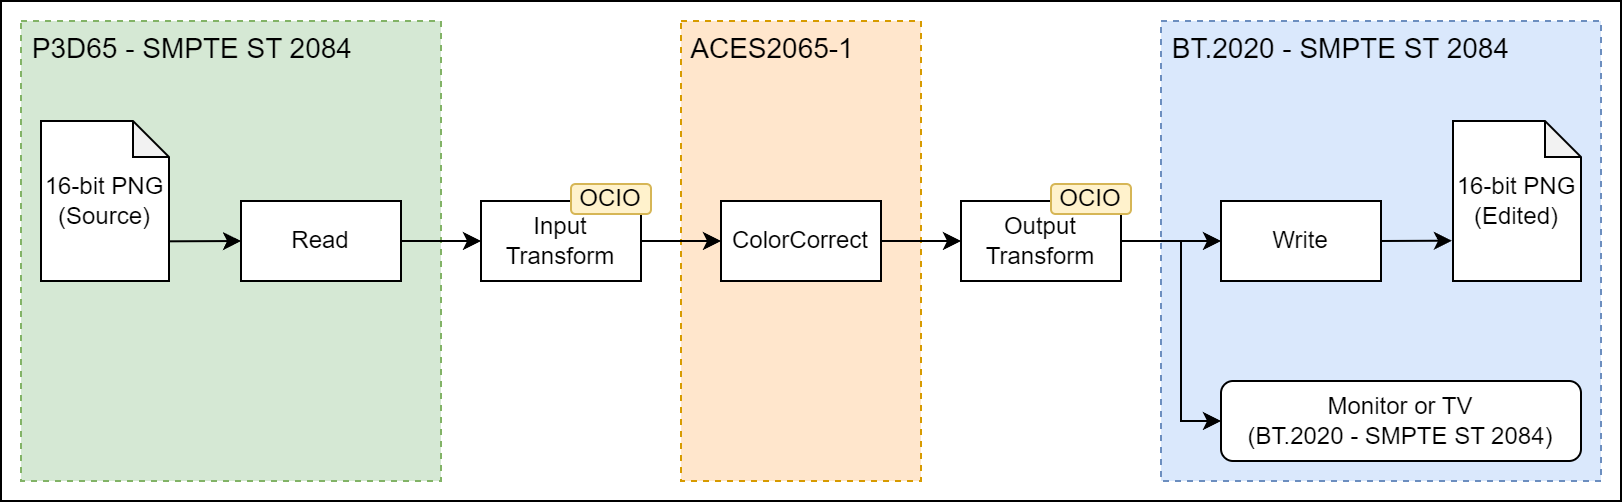

The diagram above was exported from draw.io. Its source (the exported page's mxGraphModel, read from the mxfile embedded in the PNG):
<mxGraphModel dx="1272" dy="826" grid="1" gridSize="5" guides="1" tooltips="1" connect="1" arrows="1" fold="1" page="1" pageScale="1" pageWidth="1100" pageHeight="850" math="0" shadow="0">
  <root>
    <mxCell id="0" />
    <mxCell id="1" parent="0" />
    <mxCell id="BI5pOhE3hGiAVSzkK1Ul-1" value="" style="rounded=0;whiteSpace=wrap;html=1;fontSize=12;" parent="1" vertex="1">
      <mxGeometry x="80" y="160" width="810" height="250" as="geometry" />
    </mxCell>
    <mxCell id="BI5pOhE3hGiAVSzkK1Ul-2" value="&lt;div style=&quot;font-size: 14px;&quot;&gt;&lt;span style=&quot;background-color: initial;&quot;&gt;&lt;font style=&quot;font-size: 14px;&quot;&gt;&amp;nbsp;ACES2065-1&lt;/font&gt;&lt;/span&gt;&lt;/div&gt;&lt;div style=&quot;font-size: 14px;&quot;&gt;&lt;span style=&quot;background-color: initial;&quot;&gt;&lt;font style=&quot;font-size: 14px;&quot;&gt;&lt;br&gt;&lt;/font&gt;&lt;/span&gt;&lt;/div&gt;&lt;div style=&quot;font-size: 14px;&quot;&gt;&lt;span style=&quot;background-color: initial;&quot;&gt;&lt;font style=&quot;font-size: 14px;&quot;&gt;&lt;br&gt;&lt;/font&gt;&lt;/span&gt;&lt;/div&gt;&lt;div style=&quot;font-size: 14px;&quot;&gt;&lt;span style=&quot;background-color: initial;&quot;&gt;&lt;font style=&quot;font-size: 14px;&quot;&gt;&lt;br&gt;&lt;/font&gt;&lt;/span&gt;&lt;/div&gt;&lt;div style=&quot;font-size: 14px;&quot;&gt;&lt;span style=&quot;background-color: initial;&quot;&gt;&lt;font style=&quot;font-size: 14px;&quot;&gt;&lt;br&gt;&lt;/font&gt;&lt;/span&gt;&lt;/div&gt;&lt;div style=&quot;font-size: 14px;&quot;&gt;&lt;span style=&quot;background-color: initial;&quot;&gt;&lt;font style=&quot;font-size: 14px;&quot;&gt;&lt;br&gt;&lt;/font&gt;&lt;/span&gt;&lt;/div&gt;&lt;div style=&quot;font-size: 14px;&quot;&gt;&lt;span style=&quot;background-color: initial;&quot;&gt;&lt;font style=&quot;font-size: 14px;&quot;&gt;&lt;br&gt;&lt;/font&gt;&lt;/span&gt;&lt;/div&gt;&lt;div style=&quot;font-size: 14px;&quot;&gt;&lt;span style=&quot;background-color: initial;&quot;&gt;&lt;font style=&quot;font-size: 14px;&quot;&gt;&lt;br&gt;&lt;/font&gt;&lt;/span&gt;&lt;/div&gt;&lt;div style=&quot;font-size: 14px;&quot;&gt;&lt;span style=&quot;background-color: initial;&quot;&gt;&lt;font style=&quot;font-size: 14px;&quot;&gt;&lt;br&gt;&lt;/font&gt;&lt;/span&gt;&lt;/div&gt;&lt;div style=&quot;font-size: 14px;&quot;&gt;&lt;span style=&quot;background-color: initial;&quot;&gt;&lt;font style=&quot;font-size: 14px;&quot;&gt;&lt;br&gt;&lt;/font&gt;&lt;/span&gt;&lt;/div&gt;&lt;div style=&quot;font-size: 14px;&quot;&gt;&lt;span style=&quot;background-color: initial;&quot;&gt;&lt;font style=&quot;font-size: 14px;&quot;&gt;&lt;br&gt;&lt;/font&gt;&lt;/span&gt;&lt;/div&gt;&lt;div style=&quot;font-size: 14px;&quot;&gt;&lt;span style=&quot;background-color: initial;&quot;&gt;&lt;font style=&quot;font-size: 14px;&quot;&gt;&lt;br&gt;&lt;/font&gt;&lt;/span&gt;&lt;/div&gt;&lt;div style=&quot;font-size: 14px;&quot;&gt;&lt;br&gt;&lt;/div&gt;" style="rounded=0;whiteSpace=wrap;html=1;fontSize=12;fillColor=#ffe6cc;dashed=1;strokeColor=#d79b00;align=left;" parent="1" vertex="1">
      <mxGeometry x="420" y="170" width="120" height="230" as="geometry" />
    </mxCell>
    <mxCell id="BI5pOhE3hGiAVSzkK1Ul-3" value="&lt;font style=&quot;font-size: 14px;&quot;&gt;&amp;nbsp;BT.2020 - SMPTE ST 2084&lt;br&gt;&lt;br&gt;&lt;br&gt;&lt;br&gt;&lt;br&gt;&lt;br&gt;&lt;br&gt;&lt;br&gt;&lt;br&gt;&lt;br&gt;&lt;br&gt;&lt;br&gt;&lt;br&gt;&lt;/font&gt;" style="rounded=0;whiteSpace=wrap;html=1;fontSize=12;fillColor=#dae8fc;dashed=1;strokeColor=#6c8ebf;align=left;" parent="1" vertex="1">
      <mxGeometry x="660" y="170" width="220" height="230" as="geometry" />
    </mxCell>
    <mxCell id="BI5pOhE3hGiAVSzkK1Ul-4" value="&lt;div style=&quot;font-size: 14px;&quot;&gt;&lt;span style=&quot;background-color: initial;&quot;&gt;&lt;font style=&quot;font-size: 14px;&quot;&gt;&amp;nbsp;P3D65 - SMPTE ST 2084&lt;/font&gt;&lt;/span&gt;&lt;/div&gt;&lt;div style=&quot;font-size: 14px;&quot;&gt;&lt;span style=&quot;background-color: initial;&quot;&gt;&lt;font style=&quot;font-size: 14px;&quot;&gt;&lt;br&gt;&lt;/font&gt;&lt;/span&gt;&lt;/div&gt;&lt;div style=&quot;font-size: 14px;&quot;&gt;&lt;span style=&quot;background-color: initial;&quot;&gt;&lt;font style=&quot;font-size: 14px;&quot;&gt;&lt;br&gt;&lt;/font&gt;&lt;/span&gt;&lt;/div&gt;&lt;div style=&quot;font-size: 14px;&quot;&gt;&lt;span style=&quot;background-color: initial;&quot;&gt;&lt;font style=&quot;font-size: 14px;&quot;&gt;&lt;br&gt;&lt;/font&gt;&lt;/span&gt;&lt;/div&gt;&lt;div style=&quot;font-size: 14px;&quot;&gt;&lt;span style=&quot;background-color: initial;&quot;&gt;&lt;font style=&quot;font-size: 14px;&quot;&gt;&lt;br&gt;&lt;/font&gt;&lt;/span&gt;&lt;/div&gt;&lt;div style=&quot;font-size: 14px;&quot;&gt;&lt;span style=&quot;background-color: initial;&quot;&gt;&lt;font style=&quot;font-size: 14px;&quot;&gt;&lt;br&gt;&lt;/font&gt;&lt;/span&gt;&lt;/div&gt;&lt;div style=&quot;font-size: 14px;&quot;&gt;&lt;span style=&quot;background-color: initial;&quot;&gt;&lt;font style=&quot;font-size: 14px;&quot;&gt;&lt;br&gt;&lt;/font&gt;&lt;/span&gt;&lt;/div&gt;&lt;div style=&quot;font-size: 14px;&quot;&gt;&lt;span style=&quot;background-color: initial;&quot;&gt;&lt;font style=&quot;font-size: 14px;&quot;&gt;&lt;br&gt;&lt;/font&gt;&lt;/span&gt;&lt;/div&gt;&lt;div style=&quot;font-size: 14px;&quot;&gt;&lt;span style=&quot;background-color: initial;&quot;&gt;&lt;font style=&quot;font-size: 14px;&quot;&gt;&lt;br&gt;&lt;/font&gt;&lt;/span&gt;&lt;/div&gt;&lt;div style=&quot;font-size: 14px;&quot;&gt;&lt;span style=&quot;background-color: initial;&quot;&gt;&lt;font style=&quot;font-size: 14px;&quot;&gt;&lt;br&gt;&lt;/font&gt;&lt;/span&gt;&lt;/div&gt;&lt;div style=&quot;font-size: 14px;&quot;&gt;&lt;span style=&quot;background-color: initial;&quot;&gt;&lt;font style=&quot;font-size: 14px;&quot;&gt;&lt;br&gt;&lt;/font&gt;&lt;/span&gt;&lt;/div&gt;&lt;div style=&quot;font-size: 14px;&quot;&gt;&lt;span style=&quot;background-color: initial;&quot;&gt;&lt;font style=&quot;font-size: 14px;&quot;&gt;&lt;br&gt;&lt;/font&gt;&lt;/span&gt;&lt;/div&gt;&lt;div style=&quot;font-size: 14px;&quot;&gt;&lt;br&gt;&lt;/div&gt;" style="rounded=0;whiteSpace=wrap;html=1;fontSize=12;fillColor=#d5e8d4;dashed=1;strokeColor=#82b366;align=left;" parent="1" vertex="1">
      <mxGeometry x="90" y="170" width="210" height="230" as="geometry" />
    </mxCell>
    <mxCell id="BI5pOhE3hGiAVSzkK1Ul-5" value="Read" style="rounded=0;whiteSpace=wrap;html=1;" parent="1" vertex="1">
      <mxGeometry x="200" y="260" width="80" height="40" as="geometry" />
    </mxCell>
    <mxCell id="BI5pOhE3hGiAVSzkK1Ul-6" value="ColorCorrect" style="rounded=0;whiteSpace=wrap;html=1;" parent="1" vertex="1">
      <mxGeometry x="440" y="260" width="80" height="40" as="geometry" />
    </mxCell>
    <mxCell id="BI5pOhE3hGiAVSzkK1Ul-7" value="Output&lt;br&gt;Transform" style="rounded=0;whiteSpace=wrap;html=1;" parent="1" vertex="1">
      <mxGeometry x="560" y="260" width="80" height="40" as="geometry" />
    </mxCell>
    <mxCell id="BI5pOhE3hGiAVSzkK1Ul-8" value="16-bit PNG&lt;br&gt;(Source)" style="shape=note;whiteSpace=wrap;html=1;backgroundOutline=1;darkOpacity=0.05;size=18;" parent="1" vertex="1">
      <mxGeometry x="100" y="220" width="64" height="80" as="geometry" />
    </mxCell>
    <mxCell id="BI5pOhE3hGiAVSzkK1Ul-9" value="Monitor or TV&lt;font style=&quot;font-size: 12px;&quot;&gt;&lt;br&gt;&lt;/font&gt;(BT.2020 - SMPTE ST 2084)" style="rounded=1;whiteSpace=wrap;html=1;" parent="1" vertex="1">
      <mxGeometry x="690" y="350" width="180" height="40" as="geometry" />
    </mxCell>
    <mxCell id="BI5pOhE3hGiAVSzkK1Ul-10" value="" style="endArrow=classic;html=1;rounded=0;fontSize=12;entryX=0;entryY=0.5;entryDx=0;entryDy=0;exitX=0.995;exitY=0.752;exitDx=0;exitDy=0;exitPerimeter=0;" parent="1" source="BI5pOhE3hGiAVSzkK1Ul-8" target="BI5pOhE3hGiAVSzkK1Ul-5" edge="1">
      <mxGeometry width="50" height="50" relative="1" as="geometry">
        <mxPoint x="164" y="300" as="sourcePoint" />
        <mxPoint x="410" y="370" as="targetPoint" />
      </mxGeometry>
    </mxCell>
    <mxCell id="BI5pOhE3hGiAVSzkK1Ul-11" value="" style="endArrow=classic;html=1;rounded=0;fontSize=12;" parent="1" edge="1">
      <mxGeometry width="50" height="50" relative="1" as="geometry">
        <mxPoint x="280" y="280" as="sourcePoint" />
        <mxPoint x="320" y="280" as="targetPoint" />
      </mxGeometry>
    </mxCell>
    <mxCell id="BI5pOhE3hGiAVSzkK1Ul-12" value="" style="endArrow=classic;html=1;rounded=0;fontSize=12;exitX=1;exitY=0.5;exitDx=0;exitDy=0;entryX=0;entryY=0.5;entryDx=0;entryDy=0;" parent="1" source="BI5pOhE3hGiAVSzkK1Ul-6" target="BI5pOhE3hGiAVSzkK1Ul-7" edge="1">
      <mxGeometry width="50" height="50" relative="1" as="geometry">
        <mxPoint x="550" y="250" as="sourcePoint" />
        <mxPoint x="600" y="200" as="targetPoint" />
      </mxGeometry>
    </mxCell>
    <mxCell id="BI5pOhE3hGiAVSzkK1Ul-14" value="Write" style="rounded=0;whiteSpace=wrap;html=1;" parent="1" vertex="1">
      <mxGeometry x="690" y="260" width="80" height="40" as="geometry" />
    </mxCell>
    <mxCell id="BI5pOhE3hGiAVSzkK1Ul-15" value="16-bit PNG&lt;br&gt;(Edited)" style="shape=note;whiteSpace=wrap;html=1;backgroundOutline=1;darkOpacity=0.05;size=18;" parent="1" vertex="1">
      <mxGeometry x="806" y="220" width="64" height="80" as="geometry" />
    </mxCell>
    <mxCell id="BI5pOhE3hGiAVSzkK1Ul-16" value="" style="endArrow=classic;html=1;rounded=0;fontSize=12;entryX=-0.008;entryY=0.748;entryDx=0;entryDy=0;entryPerimeter=0;exitX=1;exitY=0.5;exitDx=0;exitDy=0;" parent="1" source="BI5pOhE3hGiAVSzkK1Ul-14" target="BI5pOhE3hGiAVSzkK1Ul-15" edge="1">
      <mxGeometry width="50" height="50" relative="1" as="geometry">
        <mxPoint x="694" y="361" as="sourcePoint" />
        <mxPoint x="510" y="350" as="targetPoint" />
      </mxGeometry>
    </mxCell>
    <mxCell id="BI5pOhE3hGiAVSzkK1Ul-18" value="Input&lt;br&gt;Transform" style="rounded=0;whiteSpace=wrap;html=1;" parent="1" vertex="1">
      <mxGeometry x="320" y="260" width="80" height="40" as="geometry" />
    </mxCell>
    <mxCell id="BI5pOhE3hGiAVSzkK1Ul-19" value="" style="endArrow=classic;html=1;rounded=0;fontSize=14;exitX=1;exitY=0.5;exitDx=0;exitDy=0;entryX=0;entryY=0.5;entryDx=0;entryDy=0;" parent="1" source="BI5pOhE3hGiAVSzkK1Ul-18" target="BI5pOhE3hGiAVSzkK1Ul-6" edge="1">
      <mxGeometry width="50" height="50" relative="1" as="geometry">
        <mxPoint x="410" y="240" as="sourcePoint" />
        <mxPoint x="460" y="190" as="targetPoint" />
      </mxGeometry>
    </mxCell>
    <mxCell id="HMsZAYVjLzjBz5eqlxDZ-1" value="" style="endArrow=classic;html=1;rounded=0;fontSize=14;exitX=1;exitY=0.5;exitDx=0;exitDy=0;entryX=0;entryY=0.5;entryDx=0;entryDy=0;" parent="1" source="BI5pOhE3hGiAVSzkK1Ul-7" target="BI5pOhE3hGiAVSzkK1Ul-14" edge="1">
      <mxGeometry width="50" height="50" relative="1" as="geometry">
        <mxPoint x="570" y="210" as="sourcePoint" />
        <mxPoint x="620" y="160" as="targetPoint" />
      </mxGeometry>
    </mxCell>
    <mxCell id="HMsZAYVjLzjBz5eqlxDZ-2" value="" style="endArrow=classic;html=1;rounded=0;fontSize=14;entryX=0;entryY=0.5;entryDx=0;entryDy=0;" parent="1" target="BI5pOhE3hGiAVSzkK1Ul-9" edge="1">
      <mxGeometry width="50" height="50" relative="1" as="geometry">
        <mxPoint x="670" y="280" as="sourcePoint" />
        <mxPoint x="700" y="90" as="targetPoint" />
        <Array as="points">
          <mxPoint x="670" y="370" />
        </Array>
      </mxGeometry>
    </mxCell>
    <mxCell id="pVd8JVAt4Wb7U1gsLbim-1" value="OCIO" style="rounded=1;whiteSpace=wrap;html=1;shadow=0;glass=0;fillColor=#fff2cc;strokeColor=#d6b656;" vertex="1" parent="1">
      <mxGeometry x="365" y="251.5" width="40" height="15" as="geometry" />
    </mxCell>
    <mxCell id="pVd8JVAt4Wb7U1gsLbim-3" value="OCIO" style="rounded=1;whiteSpace=wrap;html=1;shadow=0;glass=0;fillColor=#fff2cc;strokeColor=#d6b656;" vertex="1" parent="1">
      <mxGeometry x="605" y="251.5" width="40" height="15" as="geometry" />
    </mxCell>
  </root>
</mxGraphModel>